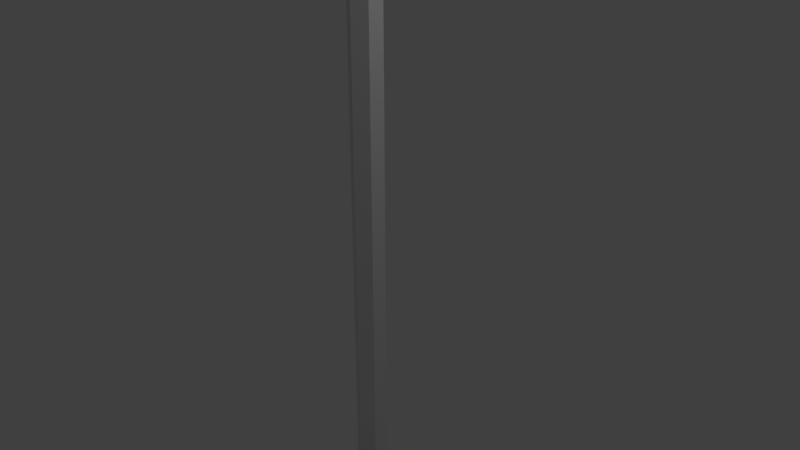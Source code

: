 # Source: StreetLamp.blend  (saved by Blender 2.79.0; exported with 4.5.12 LTS)
import bpy
from mathutils import Matrix  # noqa: F401  (used for matrix-valued properties, if any)

bpy.ops.wm.read_factory_settings(use_empty=True)
scene = bpy.context.scene
scene.name = 'Scene'

# ---- collections
col_collection_1 = bpy.data.collections.new('Collection 1'); scene.collection.children.link(col_collection_1)

# ---- materials (node trees are filled in below, after node groups)
mat_x = bpy.data.materials.new('マテリアル')
mat_x.alpha_threshold = 0.0
mat_x.use_transparent_shadow = False
mat_x.roughness = 0.5
mat_001 = bpy.data.materials.new('マテリアル.001')
mat_001.alpha_threshold = 0.0
mat_001.use_transparent_shadow = False
mat_001.diffuse_color = (0.8, 0.3865, 0.06025, 1.0)
mat_001.roughness = 0.5

# ---- material node trees

# ---- world
world_world = bpy.data.worlds.new('World'); scene.world = world_world
world_world.color = (0.05088, 0.05088, 0.05088)
world_world.use_sun_shadow = False
world_world.sun_shadow_jitter_overblur = 0.0
world_world.cycles.sampling_method = 'MANUAL'

# ---- cameras
cam_camera = bpy.data.cameras.new('Camera')
cam_camera.clip_end = 100.0
cam_camera.lens = 35.0
cam_camera.sensor_width = 32.0
cam_camera.sensor_height = 18.0
cam_camera.ortho_scale = 7.314
cam_camera.dof.focus_distance = 0.0
cam_camera.dof.aperture_fstop = 128.0

# ---- lights
light_lamp = bpy.data.lights.new('Lamp', 'POINT')
light_lamp.transmission_factor = 0.0
light_lamp.cutoff_distance = 30.0
light_lamp.energy = 100.0
light_lamp.shadow_buffer_clip_start = 1.001
light_lamp.shadow_soft_size = 0.1
light_lamp.shadow_maximum_resolution = 0.006
light_lamp.use_absolute_resolution = True

# ---- meshes
me_x = bpy.data.meshes.new('円柱')
me_x.from_pydata([(0.0, 0.2199, -4.287), (0.0, 0.2199, 4.287), (0.1904, 0.1099, -4.287), (0.1904, 0.1099, 4.287), (0.1904, -0.1099, -4.287), (0.1904, -0.1099, 4.287), (-1.922e-08, -0.2199, -4.287), (-1.922e-08, -0.2199, 4.287), (-0.1904, -0.1099, -4.287), (-0.1904, -0.1099, 4.287), (-0.1904, 0.1099, -4.287), (-0.1904, 0.1099, 4.287), (0.1904, -0.08124, 4.757), (1.49e-07, 0.01367, 4.812), (0.1904, -0.271, 4.646), (1.298e-07, -0.3659, 4.59), (-0.1904, -0.271, 4.646), (-0.1904, -0.08124, 4.757), (0.1904, -0.555, 5.051), (4.47e-07, -0.5457, 5.161), (0.1904, -0.5737, 4.832), (4.278e-07, -0.583, 4.722), (-0.1904, -0.5737, 4.832), (-0.1904, -0.555, 5.051), (0.1904, -1.093, 5.097), (4.47e-07, -1.084, 5.158), (0.1904, -1.112, 4.878), (4.278e-07, -1.121, 4.878), (-0.1904, -1.112, 4.878), (-0.1904, -1.093, 5.097), (0.1904, -1.093, 5.097), (0.1904, -1.112, 4.878), (-0.1904, -1.112, 4.878), (-0.1904, -1.093, 5.097), (0.1904, -1.225, 4.916), (0.1904, -1.206, 5.129), (-0.1904, -1.206, 5.129), (-0.1904, -1.225, 4.916), (0.4879, -1.398, 4.993), (0.4879, -1.367, 5.188), (-0.4879, -1.367, 5.188), (-0.4879, -1.398, 4.993), (0.4879, -2.477, 5.211), (0.4879, -2.446, 5.406), (-0.4879, -2.446, 5.406), (-0.4879, -2.477, 5.211), (0.196, -2.704, 5.246), (0.196, -2.674, 5.441), (-0.196, -2.674, 5.441), (-0.196, -2.704, 5.246)], [], [(0, 1, 3, 2), (2, 3, 5, 4), (4, 5, 7, 6), (6, 7, 9, 8), (9, 7, 15, 16), (8, 9, 11, 10), (10, 11, 1, 0), (0, 2, 4, 6, 8, 10), (17, 16, 22, 23), (5, 3, 12, 14), (11, 9, 16, 17), (3, 1, 13, 12), (7, 5, 14, 15), (1, 11, 17, 13), (22, 21, 27, 28), (15, 14, 20, 21), (12, 13, 19, 18), (13, 17, 23, 19), (16, 15, 21, 22), (14, 12, 18, 20), (24, 25, 29, 28, 27, 26), (20, 18, 24, 26), (23, 22, 28, 29), (21, 20, 26, 27), (18, 19, 25, 24), (19, 23, 29, 25), (30, 33, 32, 31), (37, 34, 38, 41), (32, 37, 36, 33), (31, 34, 37, 32), (30, 35, 34, 31), (33, 36, 35, 30), (38, 39, 43, 42), (34, 35, 39, 38), (35, 36, 40, 39), (36, 37, 41, 40), (43, 44, 48, 47), (39, 40, 44, 43), (40, 41, 45, 44), (41, 38, 42, 45), (47, 48, 49, 46), (44, 45, 49, 48), (45, 42, 46, 49), (42, 43, 47, 46)])
me_x.polygons.foreach_set('material_index', [0, 0, 0, 0, 0, 0, 0, 0, 0, 0, 0, 0, 0, 0, 0, 0, 0, 0, 0, 0, 0, 0, 0, 0, 0, 0, 0, 0, 0, 0, 0, 0, 0, 0, 0, 0, 0, 0, 0, 1, 0, 0, 0, 0])
me_x.materials.append(mat_x)
me_x.materials.append(mat_001)
me_x.use_remesh_preserve_volume = False
me_x.use_remesh_preserve_attributes = False
me_x.use_mirror_vertex_groups = False
me_x.update()

# ---- objects
ob_x = bpy.data.objects.new('円柱', me_x)
ob_lamp = bpy.data.objects.new('Lamp', light_lamp)
ob_camera = bpy.data.objects.new('Camera', cam_camera)

# ---- transforms, parenting, visibility, modifiers, constraints
ob_x.location = (0.0, 0.0, 0.0)
ob_x.lineart.crease_threshold = 0.0
ob_lamp.location = (4.076, 1.005, 5.904)
ob_lamp.rotation_euler = (0.6503, 0.05522, 1.866)
ob_lamp.lock_rotations_4d = False
ob_lamp.empty_display_type = 'ARROWS'
ob_lamp.color = (0.0, 0.0, 0.0, 0.0)
ob_lamp.lineart.crease_threshold = 0.0
ob_camera.location = (7.481, -6.508, 5.344)
ob_camera.rotation_euler = (1.109, 0.0, 0.8149)
ob_camera.lock_rotations_4d = False
ob_camera.empty_display_type = 'ARROWS'
ob_camera.color = (0.0, 0.0, 0.0, 0.0)
ob_camera.display_type = 'WIRE'
ob_camera.lineart.crease_threshold = 0.0

# ---- collection membership
col_collection_1.objects.link(ob_x)
col_collection_1.objects.link(ob_lamp)
col_collection_1.objects.link(ob_camera)

# ---- scene / render settings (as saved in the file)
scene.camera = ob_camera
scene.frame_start = 1; scene.frame_end = 250; scene.frame_set(1)
scene.render.engine = 'BLENDER_EEVEE_NEXT'
scene.render.resolution_percentage = 50
scene.render.dither_intensity = 0.0
scene.cycles.use_denoising = False
scene.cycles.samples = 128
scene.cycles.sampling_pattern = 'TABULATED_SOBOL'
scene.cycles.use_adaptive_sampling = False
scene.cycles.use_light_tree = False
scene.cycles.blur_glossy = 0.0
scene.cycles.sample_clamp_indirect = 0.0
scene.view_settings.view_transform = 'Standard'
bpy.context.view_layer.update()
